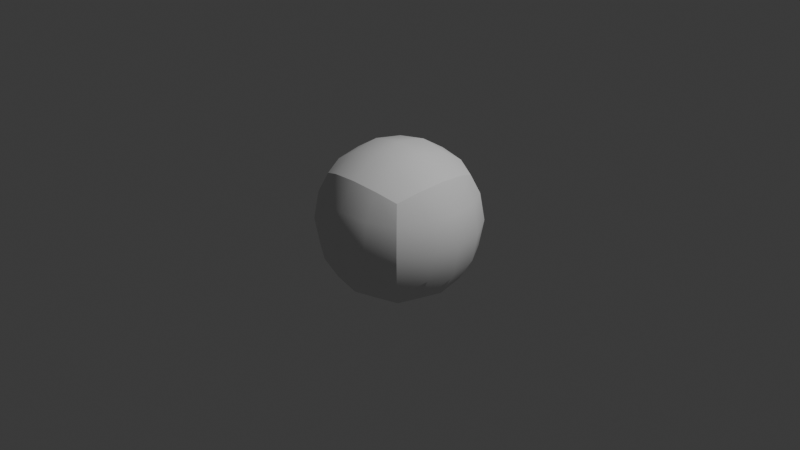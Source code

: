 # Source: a6-1.blend  (saved by Blender 4.1.23; exported with 4.5.12 LTS)
import bpy
from mathutils import Matrix  # noqa: F401  (used for matrix-valued properties, if any)

bpy.ops.wm.read_factory_settings(use_empty=True)
scene = bpy.context.scene
scene.name = 'Scene'

# ---- collections
col_collection = bpy.data.collections.new('Collection'); scene.collection.children.link(col_collection)

# ---- world
world_world = bpy.data.worlds.new('World'); scene.world = world_world
world_world.use_nodes = True; world_world.node_tree.nodes.clear()
_N = world_world.node_tree.nodes; _L = world_world.node_tree.links
n0 = _N.new('ShaderNodeOutputWorld'); n0.name = 'World Output'; n0.location = (300, 300)
n1 = _N.new('ShaderNodeBackground'); n1.name = 'Background'; n1.location = (10, 300)
n1.inputs[0].default_value = (0.05088, 0.05088, 0.05088, 1.0)
_L.new(n1.outputs[0], n0.inputs[0])
n0.is_active_output = True
world_world.color = (0.05088, 0.05088, 0.05088)
world_world.use_sun_shadow = False
world_world.sun_shadow_jitter_overblur = 0.0

# ---- cameras
cam_camera = bpy.data.cameras.new('Camera')
cam_camera.clip_end = 100.0
cam_camera.ortho_scale = 7.314

# ---- lights
light_light = bpy.data.lights.new('Light', 'POINT')
light_light.transmission_factor = 0.0
light_light.energy = 1000.0
light_light.shadow_soft_size = 0.1
light_light.shadow_maximum_resolution = 0.006
light_light.use_absolute_resolution = True

# ---- meshes
me_cube_001 = bpy.data.meshes.new('Cube.001')
me_cube_001.from_pydata([(-1.0, -1.0, -1.0), (-1.0, -1.0, 1.0), (-1.0, 1.0, -1.0), (-1.0, 1.0, 1.0), (1.0, -1.0, -1.0), (1.0, -1.0, 1.0), (1.0, 1.0, -1.0), (1.0, 1.0, 1.0)], [], [(0, 1, 3, 2), (2, 3, 7, 6), (6, 7, 5, 4), (4, 5, 1, 0), (2, 6, 4, 0), (7, 3, 1, 5)])
me_cube_001.polygons.foreach_set('use_smooth', [True] * 6)
_k = set([(0, 1), (0, 2), (0, 4), (1, 3), (1, 5), (2, 3), (2, 6), (3, 7), (4, 5), (4, 6), (5, 7), (6, 7)])
me_cube_001.attributes.new('sharp_edge', 'BOOLEAN', 'EDGE').data.foreach_set('value', [ (min(e.vertices), max(e.vertices)) in _k for e in me_cube_001.edges])
_uv = me_cube_001.uv_layers.new(name='UVMap')
_uv.uv.foreach_set('vector', [0.375, 0.0, 0.625, 0.0, 0.625, 0.25, 0.375, 0.25, 0.375, 0.25, 0.625, 0.25, 0.625, 0.5, 0.375, 0.5, 0.375, 0.5, 0.625, 0.5, 0.625, 0.75, 0.375, 0.75, 0.375, 0.75, 0.625, 0.75, 0.625, 1.0, 0.375, 1.0, 0.125, 0.5, 0.375, 0.5, 0.375, 0.75, 0.125, 0.75, 0.625, 0.5, 0.875, 0.5, 0.875, 0.75, 0.625, 0.75])
me_cube_001.update()

# ---- objects
ob_light = bpy.data.objects.new('Light', light_light)
ob_camera = bpy.data.objects.new('Camera', cam_camera)
ob_cube = bpy.data.objects.new('Cube', me_cube_001)

# ---- transforms, parenting, visibility, modifiers, constraints
ob_light.location = (4.076, 1.005, 5.904)
ob_light.rotation_euler = (0.6503, 0.05522, 1.866)
ob_light.lock_rotations_4d = False
ob_light.empty_display_type = 'ARROWS'
ob_light.color = (0.0, 0.0, 0.0, 0.0)
ob_light.lineart.crease_threshold = 0.0
ob_camera.location = (7.359, -6.926, 4.958)
ob_camera.rotation_euler = (1.109, 0.0, 0.8149)
ob_camera.lock_rotations_4d = False
ob_camera.empty_display_type = 'ARROWS'
ob_camera.color = (0.0, 0.0, 0.0, 0.0)
ob_camera.display_type = 'WIRE'
ob_camera.lineart.crease_threshold = 0.0
ob_cube.location = (0.0, 0.0, 0.0)
_m = ob_cube.modifiers.new('Subdivision', 'SUBSURF')
_m.levels = 2

# ---- collection membership
col_collection.objects.link(ob_light)
col_collection.objects.link(ob_camera)
col_collection.objects.link(ob_cube)

# ---- scene / render settings (as saved in the file)
scene.camera = ob_camera
scene.frame_start = 1; scene.frame_end = 250; scene.frame_set(1)
scene.render.engine = 'BLENDER_EEVEE_NEXT'
scene.cycles.sampling_pattern = 'TABULATED_SOBOL'
scene.eevee.ray_tracing_options.trace_max_roughness = 0.0
bpy.context.view_layer.update()
